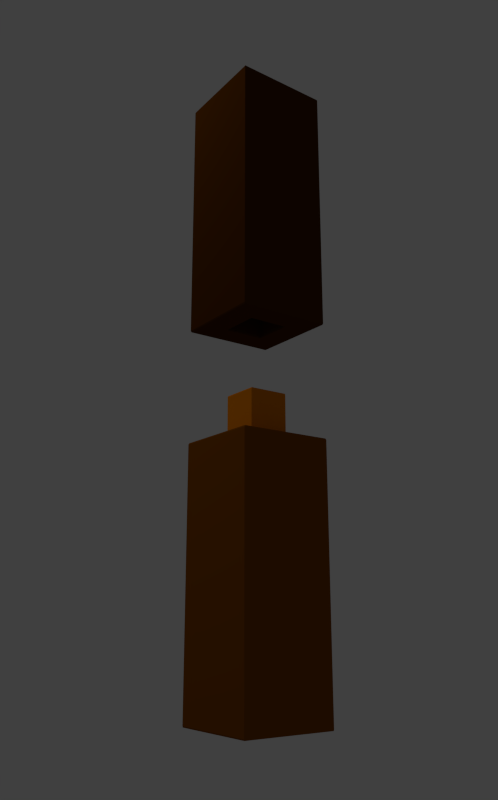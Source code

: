 # Source: ensamble.blend  (saved by Blender 2.60.0; exported with 4.5.12 LTS)
import bpy
from mathutils import Matrix  # noqa: F401  (used for matrix-valued properties, if any)

bpy.ops.wm.read_factory_settings(use_empty=True)
scene = bpy.context.scene
scene.name = 'Scene'

# ---- collections
col_collection_1 = bpy.data.collections.new('Collection 1'); scene.collection.children.link(col_collection_1)

# ---- materials (node trees are filled in below, after node groups)
mat_material_003 = bpy.data.materials.new('Material.003')
mat_material_003.alpha_threshold = 0.0
mat_material_003.use_transparent_shadow = False
mat_material_003.diffuse_color = (0.7743, 0.2213, 0.0, 1.0)
mat_material_003.roughness = 0.5
mat_material_003.line_color = (0.0, 0.0, 0.0, 1.0)
mat_material_002 = bpy.data.materials.new('Material.002')
mat_material_002.alpha_threshold = 0.0
mat_material_002.use_transparent_shadow = False
mat_material_002.diffuse_color = (0.2462, 0.07036, 0.0, 1.0)
mat_material_002.roughness = 0.5
mat_material_002.line_color = (0.0, 0.0, 0.0, 1.0)
mat_material_001 = bpy.data.materials.new('Material.001')
mat_material_001.alpha_threshold = 0.0
mat_material_001.use_transparent_shadow = False
mat_material_001.diffuse_color = (0.07658, 0.02189, 0.0, 1.0)
mat_material_001.roughness = 0.5
mat_material_001.line_color = (0.0, 0.0, 0.0, 1.0)

# ---- material node trees

# ---- world
world_world = bpy.data.worlds.new('World'); scene.world = world_world
world_world.color = (0.05088, 0.05088, 0.05088)
world_world.use_sun_shadow = False
world_world.sun_shadow_jitter_overblur = 0.0
world_world.cycles.sampling_method = 'MANUAL'
world_world.cycles.sample_map_resolution = 256

# ---- cameras
cam_camera = bpy.data.cameras.new('Camera')
cam_camera.clip_end = 100.0
cam_camera.lens = 35.0
cam_camera.ortho_scale = 7.314
cam_camera.dof.focus_distance = 0.0
cam_camera.dof.aperture_fstop = 128.0

# ---- lights
light_lamp = bpy.data.lights.new('Lamp', 'POINT')
light_lamp.transmission_factor = 0.0
light_lamp.cutoff_distance = 30.0
light_lamp.energy = 100.0
light_lamp.shadow_buffer_clip_start = 1.001
light_lamp.shadow_soft_size = 1.0
light_lamp.shadow_maximum_resolution = 0.006
light_lamp.use_absolute_resolution = True
light_lamp.cycles.use_multiple_importance_sampling = False

# ---- meshes
me_cube_005 = bpy.data.meshes.new('Cube.005')
me_cube_005.from_pydata([(-0.4265, -0.4265, 1.357), (-0.4265, 0.4265, 1.357), (0.4265, -0.4265, 1.357), (0.4265, 0.4265, 1.357), (-0.4265, 0.4265, 0.8738), (-0.4265, -0.4265, 0.8738), (0.4265, -0.4265, 0.8738), (0.4265, 0.4265, 0.8738)], [], [(0, 1, 3, 2), (1, 0, 5, 4), (0, 2, 6, 5), (3, 1, 4, 7), (2, 3, 7, 6), (7, 4, 5, 6)])
me_cube_005.materials.append(mat_material_003)
me_cube_005.use_remesh_preserve_volume = False
me_cube_005.use_remesh_preserve_attributes = False
me_cube_005.use_mirror_vertex_groups = False
me_cube_005.update()
me_cube_004 = bpy.data.meshes.new('Cube.004')
me_cube_004.from_pydata([(-0.4265, -0.4265, 0.7862), (-0.4265, 0.4265, 0.7862), (0.4265, 0.4265, 0.7862), (0.4265, -0.4265, 0.7862), (0.4265, 0.4265, 1.0), (0.4265, -0.4265, 1.0), (-0.4265, 0.4265, 1.0), (-0.4265, -0.4265, 1.0), (-1.0, 1.0, 1.0), (-1.0, -1.0, 1.0), (1.0, -1.0, 1.0), (1.0, 1.0, 1.0), (-1.0, 1.0, -1.0), (-1.0, -1.0, -1.0), (1.0, -1.0, -1.0), (1.0, 1.0, -1.0)], [], [(0, 3, 2, 1), (0, 1, 6, 7), (3, 0, 7, 5), (4, 6, 1, 2), (5, 4, 2, 3), (10, 11, 4, 5), (11, 8, 6, 4), (9, 10, 5, 7), (8, 9, 7, 6), (11, 15, 12, 8), (13, 9, 8, 12), (14, 10, 9, 13), (15, 11, 10, 14), (15, 14, 13, 12)])
me_cube_004.materials.append(mat_material_002)
me_cube_004.use_remesh_preserve_volume = False
me_cube_004.use_remesh_preserve_attributes = False
me_cube_004.use_mirror_vertex_groups = False
me_cube_004.update()
me_cube_003 = bpy.data.meshes.new('Cube.003')
me_cube_003.from_pydata([(-0.4265, -0.4265, 0.4772), (-0.4265, 0.4265, 0.4772), (0.4265, 0.4265, 0.4772), (0.4265, -0.4265, 0.4772), (0.4265, 0.4265, 1.0), (0.4265, -0.4265, 1.0), (-0.4265, 0.4265, 1.0), (-0.4265, -0.4265, 1.0), (-1.0, 1.0, 1.0), (-1.0, -1.0, 1.0), (1.0, -1.0, 1.0), (1.0, 1.0, 1.0), (-1.0, 1.0, -1.0), (-1.0, -1.0, -1.0), (1.0, -1.0, -1.0), (1.0, 1.0, -1.0)], [], [(0, 3, 2, 1), (0, 1, 6, 7), (3, 0, 7, 5), (4, 6, 1, 2), (5, 4, 2, 3), (10, 11, 4, 5), (11, 8, 6, 4), (9, 10, 5, 7), (8, 9, 7, 6), (11, 15, 12, 8), (13, 9, 8, 12), (14, 10, 9, 13), (15, 11, 10, 14), (15, 14, 13, 12)])
me_cube_003.materials.append(mat_material_001)
me_cube_003.use_remesh_preserve_volume = False
me_cube_003.use_remesh_preserve_attributes = False
me_cube_003.use_mirror_vertex_groups = False
me_cube_003.update()

# ---- objects
ob_cube_005 = bpy.data.objects.new('Cube.005', me_cube_005)
ob_cube_004 = bpy.data.objects.new('Cube.004', me_cube_004)
ob_cube_003 = bpy.data.objects.new('Cube.003', me_cube_003)
ob_lamp = bpy.data.objects.new('Lamp', light_lamp)
ob_camera = bpy.data.objects.new('Camera', cam_camera)

# ---- transforms, parenting, visibility, modifiers, constraints
ob_cube_005.location = (-1.373, -0.2293, 0.8342)
ob_cube_005.rotation_euler = (3.142, 3.142, 8.742e-08)
ob_cube_005.scale = (0.308, 0.308, 0.833)
ob_cube_005.lock_rotations_4d = False
ob_cube_005.empty_display_type = 'ARROWS'
ob_cube_005.lineart.crease_threshold = 0.0
_m = ob_cube_005.modifiers.new('Bevel', 'BEVEL')
_m.width = 0.01
_m.width_pct = 0.01
_m.limit_method = 'NONE'
_m.spread = 0.0
ob_cube_004.location = (-1.373, -0.2293, 0.8342)
ob_cube_004.rotation_euler = (3.142, 3.142, 8.742e-08)
ob_cube_004.scale = (0.308, 0.308, 0.833)
ob_cube_004.lock_rotations_4d = False
ob_cube_004.empty_display_type = 'ARROWS'
ob_cube_004.lineart.crease_threshold = 0.0
_m = ob_cube_004.modifiers.new('Bevel', 'BEVEL')
_m.width = 0.01
_m.width_pct = 0.01
_m.limit_method = 'NONE'
_m.spread = 0.0
ob_cube_003.location = (-1.373, -0.2293, 3.245)
ob_cube_003.rotation_euler = (-1.192e-07, 3.142, -1.51e-07)
ob_cube_003.scale = (0.308, 0.308, 0.833)
ob_cube_003.lock_rotations_4d = False
ob_cube_003.empty_display_type = 'ARROWS'
ob_cube_003.lineart.crease_threshold = 0.0
_m = ob_cube_003.modifiers.new('Bevel', 'BEVEL')
_m.width = 0.01
_m.width_pct = 0.01
_m.limit_method = 'NONE'
_m.spread = 0.0
ob_lamp.location = (-3.428, 0.9808, 5.904)
ob_lamp.rotation_euler = (0.6503, 0.05522, 1.866)
ob_lamp.lock_rotations_4d = False
ob_lamp.empty_display_type = 'ARROWS'
ob_lamp.color = (0.0, 0.0, 0.0, 0.0)
ob_lamp.lineart.crease_threshold = 0.0
ob_camera.location = (-4.172, -4.046, 0.6262)
ob_camera.rotation_euler = (1.84, -1.124e-06, -0.623)
ob_camera.scale = (1.0, 1.0, 1.0)
ob_camera.lock_rotations_4d = False
ob_camera.empty_display_type = 'ARROWS'
ob_camera.color = (0.0, 0.0, 0.0, 0.0)
ob_camera.display_type = 'WIRE'
ob_camera.lineart.crease_threshold = 0.0

# ---- collection membership
col_collection_1.objects.link(ob_cube_005)
col_collection_1.objects.link(ob_cube_004)
col_collection_1.objects.link(ob_cube_003)
col_collection_1.objects.link(ob_lamp)
col_collection_1.objects.link(ob_camera)

# ---- scene / render settings (as saved in the file)
scene.camera = ob_camera
scene.frame_start = 1; scene.frame_end = 250; scene.frame_set(0)
scene.render.engine = 'BLENDER_EEVEE_NEXT'
scene.render.image_settings.compression = 90
scene.render.resolution_y = 3082
scene.render.resolution_percentage = 19
scene.render.dither_intensity = 0.0
scene.render.bake_margin = 2
scene.render.bake_bias = 0.0
scene.cycles.use_denoising = False
scene.cycles.samples = 10
scene.cycles.sampling_pattern = 'TABULATED_SOBOL'
scene.cycles.light_sampling_threshold = 0.0
scene.cycles.use_adaptive_sampling = False
scene.cycles.use_light_tree = False
scene.cycles.blur_glossy = 0.0
scene.cycles.volume_bounces = 1
scene.cycles.pixel_filter_type = 'GAUSSIAN'
scene.cycles.sample_clamp_indirect = 0.0
scene.view_settings.view_transform = 'Standard'
bpy.context.view_layer.update()
